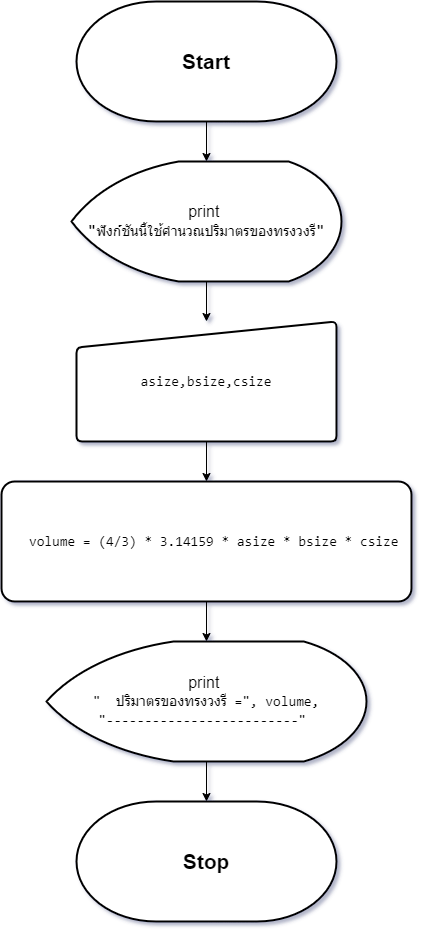

The diagram above was exported from draw.io. Its source (the exported page's mxGraphModel, read from the mxfile embedded in the PNG):
<mxGraphModel dx="472" dy="736" grid="1" gridSize="10" guides="1" tooltips="1" connect="1" arrows="1" fold="1" page="1" pageScale="1" pageWidth="827" pageHeight="1169" math="0" shadow="0">
  <root>
    <mxCell id="0" />
    <mxCell id="1" parent="0" />
    <mxCell id="h4A4DJFyEhcsKV__63Zm-1" value="&lt;font style=&quot;font-size: 21px;&quot;&gt;&lt;b&gt;Start&lt;/b&gt;&lt;/font&gt;" style="strokeWidth=2;html=1;shape=mxgraph.flowchart.terminator;whiteSpace=wrap;" vertex="1" parent="1">
      <mxGeometry x="284" y="80" width="260" height="120" as="geometry" />
    </mxCell>
    <mxCell id="h4A4DJFyEhcsKV__63Zm-6" style="edgeStyle=orthogonalEdgeStyle;rounded=0;orthogonalLoop=1;jettySize=auto;html=1;entryX=0.5;entryY=0;entryDx=0;entryDy=0;" edge="1" parent="1" source="h4A4DJFyEhcsKV__63Zm-2" target="h4A4DJFyEhcsKV__63Zm-5">
      <mxGeometry relative="1" as="geometry" />
    </mxCell>
    <mxCell id="h4A4DJFyEhcsKV__63Zm-2" value="&lt;font style=&quot;font-size: 16px;&quot;&gt;print&amp;nbsp;&lt;/font&gt;&lt;div&gt;&lt;span style=&quot;font-family: Consolas, &amp;quot;Courier New&amp;quot;, monospace; white-space: pre;&quot;&gt;&lt;font style=&quot;font-size: 16px;&quot;&gt;&quot;&lt;/font&gt;&lt;/span&gt;&lt;span style=&quot;font-family: Consolas, &amp;quot;Courier New&amp;quot;, monospace; font-size: 14px; white-space: pre;&quot;&gt;ฟังก์ชันนี้ใช้คำนวณปริมาตรของทรงวงรี&lt;/span&gt;&lt;span style=&quot;font-family: Consolas, &amp;quot;Courier New&amp;quot;, monospace; font-size: 16px; white-space: pre;&quot;&gt;&quot;&lt;/span&gt;&lt;br&gt;&lt;/div&gt;" style="strokeWidth=2;html=1;shape=mxgraph.flowchart.display;whiteSpace=wrap;" vertex="1" parent="1">
      <mxGeometry x="279" y="240" width="270" height="120" as="geometry" />
    </mxCell>
    <mxCell id="h4A4DJFyEhcsKV__63Zm-3" style="edgeStyle=orthogonalEdgeStyle;rounded=0;orthogonalLoop=1;jettySize=auto;html=1;entryX=0.5;entryY=0;entryDx=0;entryDy=0;entryPerimeter=0;" edge="1" parent="1" source="h4A4DJFyEhcsKV__63Zm-1" target="h4A4DJFyEhcsKV__63Zm-2">
      <mxGeometry relative="1" as="geometry" />
    </mxCell>
    <mxCell id="h4A4DJFyEhcsKV__63Zm-8" value="" style="edgeStyle=orthogonalEdgeStyle;rounded=0;orthogonalLoop=1;jettySize=auto;html=1;" edge="1" parent="1" source="h4A4DJFyEhcsKV__63Zm-5" target="h4A4DJFyEhcsKV__63Zm-7">
      <mxGeometry relative="1" as="geometry" />
    </mxCell>
    <mxCell id="h4A4DJFyEhcsKV__63Zm-5" value="&lt;div style=&quot;font-size: 16px;&quot;&gt;&lt;div style=&quot;font-family: Consolas, &amp;quot;Courier New&amp;quot;, monospace; font-size: 14px; line-height: 19px; white-space: pre;&quot;&gt;&lt;div style=&quot;line-height: 19px;&quot;&gt;&lt;div style=&quot;line-height: 19px;&quot;&gt;&lt;div style=&quot;line-height: 19px;&quot;&gt;&lt;div style=&quot;line-height: 19px;&quot;&gt;&lt;div style=&quot;line-height: 19px;&quot;&gt;&lt;div style=&quot;line-height: 19px;&quot;&gt;&lt;div style=&quot;line-height: 19px;&quot;&gt;&lt;span style=&quot;background-color: rgb(255, 255, 255);&quot;&gt;asize,bsize,csize&lt;/span&gt;&lt;/div&gt;&lt;/div&gt;&lt;/div&gt;&lt;/div&gt;&lt;/div&gt;&lt;/div&gt;&lt;/div&gt;&lt;/div&gt;&lt;/div&gt;" style="html=1;strokeWidth=2;shape=manualInput;whiteSpace=wrap;rounded=1;size=26;arcSize=11;" vertex="1" parent="1">
      <mxGeometry x="284" y="400" width="260" height="120" as="geometry" />
    </mxCell>
    <mxCell id="h4A4DJFyEhcsKV__63Zm-10" value="" style="edgeStyle=orthogonalEdgeStyle;rounded=0;orthogonalLoop=1;jettySize=auto;html=1;" edge="1" parent="1" source="h4A4DJFyEhcsKV__63Zm-7" target="h4A4DJFyEhcsKV__63Zm-9">
      <mxGeometry relative="1" as="geometry" />
    </mxCell>
    <mxCell id="h4A4DJFyEhcsKV__63Zm-7" value="&lt;div style=&quot;font-family: Consolas, &amp;quot;Courier New&amp;quot;, monospace; font-size: 16px; line-height: 19px; white-space: pre;&quot;&gt;&lt;div style=&quot;font-size: 14px; line-height: 19px;&quot;&gt;&lt;div style=&quot;&quot;&gt;&lt;div style=&quot;line-height: 19px;&quot;&gt;&lt;div style=&quot;&quot;&gt;&lt;div style=&quot;line-height: 19px;&quot;&gt;&lt;div style=&quot;line-height: 19px;&quot;&gt;&lt;div style=&quot;&quot;&gt;&lt;div style=&quot;line-height: 19px;&quot;&gt;&lt;div style=&quot;line-height: 19px;&quot;&gt;&lt;div style=&quot;&quot;&gt;&lt;div style=&quot;line-height: 19px;&quot;&gt;&lt;div style=&quot;line-height: 19px;&quot;&gt;&lt;div style=&quot;&quot;&gt;&amp;nbsp; volume = (4/3) * 3.14159 * asize * bsize * csize&lt;/div&gt;&lt;/div&gt;&lt;/div&gt;&lt;/div&gt;&lt;/div&gt;&lt;/div&gt;&lt;/div&gt;&lt;/div&gt;&lt;/div&gt;&lt;/div&gt;&lt;/div&gt;&lt;/div&gt;&lt;/div&gt;&lt;/div&gt;" style="rounded=1;whiteSpace=wrap;html=1;strokeWidth=2;arcSize=11;" vertex="1" parent="1">
      <mxGeometry x="209" y="560" width="410" height="120" as="geometry" />
    </mxCell>
    <mxCell id="h4A4DJFyEhcsKV__63Zm-12" value="" style="edgeStyle=orthogonalEdgeStyle;rounded=0;orthogonalLoop=1;jettySize=auto;html=1;" edge="1" parent="1" source="h4A4DJFyEhcsKV__63Zm-9" target="h4A4DJFyEhcsKV__63Zm-11">
      <mxGeometry relative="1" as="geometry" />
    </mxCell>
    <mxCell id="h4A4DJFyEhcsKV__63Zm-9" value="&lt;font style=&quot;font-size: 16px;&quot;&gt;print&amp;nbsp;&lt;/font&gt;&lt;div&gt;&lt;div style=&quot;font-family: Consolas, &amp;quot;Courier New&amp;quot;, monospace; font-size: 14px; line-height: 19px; white-space: pre;&quot;&gt;&quot; &amp;nbsp;ปริมาตรของทรงวงรี =&quot;, volume,&lt;br&gt;&lt;/div&gt;&lt;div style=&quot;font-family: Consolas, &amp;quot;Courier New&amp;quot;, monospace; font-size: 14px; line-height: 19px; white-space: pre;&quot;&gt;&quot;-------------------------&quot; &lt;/div&gt;&lt;/div&gt;" style="strokeWidth=2;html=1;shape=mxgraph.flowchart.display;whiteSpace=wrap;" vertex="1" parent="1">
      <mxGeometry x="254" y="720" width="320" height="120" as="geometry" />
    </mxCell>
    <mxCell id="h4A4DJFyEhcsKV__63Zm-11" value="&lt;font style=&quot;font-size: 21px;&quot;&gt;&lt;b&gt;Stop&lt;/b&gt;&lt;/font&gt;" style="strokeWidth=2;html=1;shape=mxgraph.flowchart.terminator;whiteSpace=wrap;" vertex="1" parent="1">
      <mxGeometry x="284" y="880" width="260" height="120" as="geometry" />
    </mxCell>
  </root>
</mxGraphModel>